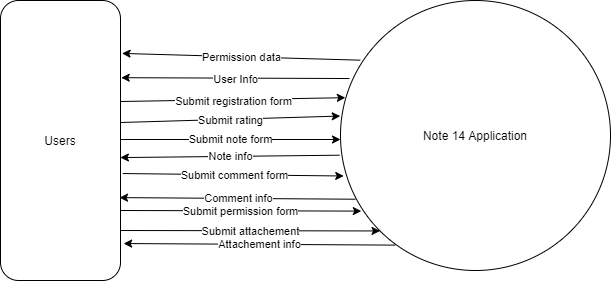

The diagram above was exported from draw.io. Its source (the exported page's mxGraphModel, read from the mxfile embedded in the PNG):
<mxGraphModel dx="586" dy="627" grid="1" gridSize="10" guides="1" tooltips="1" connect="1" arrows="1" fold="1" page="1" pageScale="1" pageWidth="850" pageHeight="1100" math="0" shadow="0">
  <root>
    <mxCell id="0" />
    <mxCell id="1" parent="0" />
    <mxCell id="fWP3ALEDimBzlUnHsq5n-4" value="Submit note form" style="edgeStyle=orthogonalEdgeStyle;rounded=0;orthogonalLoop=1;jettySize=auto;html=1;" edge="1" parent="1">
      <mxGeometry relative="1" as="geometry">
        <mxPoint x="249" y="318.9999999999999" as="sourcePoint" />
        <mxPoint x="470" y="319" as="targetPoint" />
      </mxGeometry>
    </mxCell>
    <mxCell id="fWP3ALEDimBzlUnHsq5n-1" value="Users" style="rounded=1;whiteSpace=wrap;html=1;" vertex="1" parent="1">
      <mxGeometry x="130" y="180" width="120" height="280" as="geometry" />
    </mxCell>
    <mxCell id="fWP3ALEDimBzlUnHsq5n-3" value="Note 14 Application" style="ellipse;whiteSpace=wrap;html=1;aspect=fixed;" vertex="1" parent="1">
      <mxGeometry x="470" y="180" width="270" height="270" as="geometry" />
    </mxCell>
    <mxCell id="fWP3ALEDimBzlUnHsq5n-15" value="" style="endArrow=classic;html=1;entryX=0.999;entryY=0.561;entryDx=0;entryDy=0;entryPerimeter=0;exitX=-0.004;exitY=0.573;exitDx=0;exitDy=0;exitPerimeter=0;" edge="1" parent="1" source="fWP3ALEDimBzlUnHsq5n-3" target="fWP3ALEDimBzlUnHsq5n-1">
      <mxGeometry relative="1" as="geometry">
        <mxPoint x="500" y="340" as="sourcePoint" />
        <mxPoint x="600" y="340" as="targetPoint" />
      </mxGeometry>
    </mxCell>
    <mxCell id="fWP3ALEDimBzlUnHsq5n-16" value="Note info" style="edgeLabel;resizable=0;html=1;align=center;verticalAlign=middle;" connectable="0" vertex="1" parent="fWP3ALEDimBzlUnHsq5n-15">
      <mxGeometry relative="1" as="geometry" />
    </mxCell>
    <mxCell id="fWP3ALEDimBzlUnHsq5n-17" value="" style="endArrow=classic;html=1;entryX=0.012;entryY=0.65;entryDx=0;entryDy=0;entryPerimeter=0;exitX=1.019;exitY=0.618;exitDx=0;exitDy=0;exitPerimeter=0;" edge="1" parent="1" source="fWP3ALEDimBzlUnHsq5n-1" target="fWP3ALEDimBzlUnHsq5n-3">
      <mxGeometry relative="1" as="geometry">
        <mxPoint x="250" y="380" as="sourcePoint" />
        <mxPoint x="350" y="380" as="targetPoint" />
      </mxGeometry>
    </mxCell>
    <mxCell id="fWP3ALEDimBzlUnHsq5n-18" value="Submit comment form" style="edgeLabel;resizable=0;html=1;align=center;verticalAlign=middle;" connectable="0" vertex="1" parent="fWP3ALEDimBzlUnHsq5n-17">
      <mxGeometry relative="1" as="geometry" />
    </mxCell>
    <mxCell id="fWP3ALEDimBzlUnHsq5n-19" value="" style="endArrow=classic;html=1;exitX=0.055;exitY=0.736;exitDx=0;exitDy=0;entryX=0.992;entryY=0.704;entryDx=0;entryDy=0;entryPerimeter=0;exitPerimeter=0;" edge="1" parent="1" source="fWP3ALEDimBzlUnHsq5n-3" target="fWP3ALEDimBzlUnHsq5n-1">
      <mxGeometry relative="1" as="geometry">
        <mxPoint x="530" y="390" as="sourcePoint" />
        <mxPoint x="630" y="390" as="targetPoint" />
      </mxGeometry>
    </mxCell>
    <mxCell id="fWP3ALEDimBzlUnHsq5n-20" value="Comment info" style="edgeLabel;resizable=0;html=1;align=center;verticalAlign=middle;" connectable="0" vertex="1" parent="fWP3ALEDimBzlUnHsq5n-19">
      <mxGeometry relative="1" as="geometry" />
    </mxCell>
    <mxCell id="fWP3ALEDimBzlUnHsq5n-21" value="" style="endArrow=classic;html=1;entryX=-0.001;entryY=0.428;entryDx=0;entryDy=0;entryPerimeter=0;" edge="1" parent="1" target="fWP3ALEDimBzlUnHsq5n-3">
      <mxGeometry relative="1" as="geometry">
        <mxPoint x="250" y="302" as="sourcePoint" />
        <mxPoint x="477.2900000000002" y="281.37" as="targetPoint" />
      </mxGeometry>
    </mxCell>
    <mxCell id="fWP3ALEDimBzlUnHsq5n-22" value="Submit rating" style="edgeLabel;resizable=0;html=1;align=center;verticalAlign=middle;" connectable="0" vertex="1" parent="fWP3ALEDimBzlUnHsq5n-21">
      <mxGeometry relative="1" as="geometry">
        <mxPoint y="1" as="offset" />
      </mxGeometry>
    </mxCell>
    <mxCell id="fWP3ALEDimBzlUnHsq5n-23" value="" style="endArrow=classic;html=1;entryX=0.018;entryY=0.36;entryDx=0;entryDy=0;entryPerimeter=0;" edge="1" parent="1" target="fWP3ALEDimBzlUnHsq5n-3">
      <mxGeometry relative="1" as="geometry">
        <mxPoint x="250" y="281" as="sourcePoint" />
        <mxPoint x="499.97" y="260.94000000000005" as="targetPoint" />
      </mxGeometry>
    </mxCell>
    <mxCell id="fWP3ALEDimBzlUnHsq5n-24" value="Submit registration form" style="edgeLabel;resizable=0;html=1;align=center;verticalAlign=middle;" connectable="0" vertex="1" parent="fWP3ALEDimBzlUnHsq5n-23">
      <mxGeometry relative="1" as="geometry">
        <mxPoint y="1" as="offset" />
      </mxGeometry>
    </mxCell>
    <mxCell id="fWP3ALEDimBzlUnHsq5n-25" value="" style="endArrow=classic;html=1;entryX=1.006;entryY=0.165;entryDx=0;entryDy=0;entryPerimeter=0;exitX=0.033;exitY=0.289;exitDx=0;exitDy=0;exitPerimeter=0;" edge="1" parent="1" source="fWP3ALEDimBzlUnHsq5n-3">
      <mxGeometry relative="1" as="geometry">
        <mxPoint x="504.83000000000015" y="243.12" as="sourcePoint" />
        <mxPoint x="250.72000000000003" y="257.20000000000005" as="targetPoint" />
      </mxGeometry>
    </mxCell>
    <mxCell id="fWP3ALEDimBzlUnHsq5n-26" value="User Info" style="edgeLabel;resizable=0;html=1;align=center;verticalAlign=middle;" connectable="0" vertex="1" parent="fWP3ALEDimBzlUnHsq5n-25">
      <mxGeometry relative="1" as="geometry">
        <mxPoint y="1" as="offset" />
      </mxGeometry>
    </mxCell>
    <mxCell id="fWP3ALEDimBzlUnHsq5n-27" value="" style="endArrow=classic;html=1;entryX=0.077;entryY=0.78;entryDx=0;entryDy=0;entryPerimeter=0;exitX=1;exitY=0.75;exitDx=0;exitDy=0;" edge="1" parent="1" source="fWP3ALEDimBzlUnHsq5n-1" target="fWP3ALEDimBzlUnHsq5n-3">
      <mxGeometry relative="1" as="geometry">
        <mxPoint x="250" y="440" as="sourcePoint" />
        <mxPoint x="350" y="440" as="targetPoint" />
      </mxGeometry>
    </mxCell>
    <mxCell id="fWP3ALEDimBzlUnHsq5n-28" value="Submit permission form" style="edgeLabel;resizable=0;html=1;align=center;verticalAlign=middle;" connectable="0" vertex="1" parent="fWP3ALEDimBzlUnHsq5n-27">
      <mxGeometry relative="1" as="geometry" />
    </mxCell>
    <mxCell id="fWP3ALEDimBzlUnHsq5n-29" value="" style="endArrow=classic;html=1;entryX=0;entryY=1;entryDx=0;entryDy=0;" edge="1" parent="1" target="fWP3ALEDimBzlUnHsq5n-3">
      <mxGeometry relative="1" as="geometry">
        <mxPoint x="250" y="410" as="sourcePoint" />
        <mxPoint x="350" y="410" as="targetPoint" />
      </mxGeometry>
    </mxCell>
    <mxCell id="fWP3ALEDimBzlUnHsq5n-30" value="Submit attachement" style="edgeLabel;resizable=0;html=1;align=center;verticalAlign=middle;" connectable="0" vertex="1" parent="fWP3ALEDimBzlUnHsq5n-29">
      <mxGeometry relative="1" as="geometry" />
    </mxCell>
    <mxCell id="fWP3ALEDimBzlUnHsq5n-31" value="" style="endArrow=classic;html=1;entryX=1.026;entryY=0.868;entryDx=0;entryDy=0;entryPerimeter=0;exitX=0.203;exitY=0.906;exitDx=0;exitDy=0;exitPerimeter=0;" edge="1" parent="1" source="fWP3ALEDimBzlUnHsq5n-3" target="fWP3ALEDimBzlUnHsq5n-1">
      <mxGeometry relative="1" as="geometry">
        <mxPoint x="530" y="430" as="sourcePoint" />
        <mxPoint x="630" y="430" as="targetPoint" />
      </mxGeometry>
    </mxCell>
    <mxCell id="fWP3ALEDimBzlUnHsq5n-32" value="Attachement info" style="edgeLabel;resizable=0;html=1;align=center;verticalAlign=middle;" connectable="0" vertex="1" parent="fWP3ALEDimBzlUnHsq5n-31">
      <mxGeometry relative="1" as="geometry" />
    </mxCell>
    <mxCell id="fWP3ALEDimBzlUnHsq5n-33" value="" style="endArrow=classic;html=1;exitX=0.073;exitY=0.221;exitDx=0;exitDy=0;exitPerimeter=0;entryX=1.013;entryY=0.189;entryDx=0;entryDy=0;entryPerimeter=0;" edge="1" parent="1" source="fWP3ALEDimBzlUnHsq5n-3" target="fWP3ALEDimBzlUnHsq5n-1">
      <mxGeometry relative="1" as="geometry">
        <mxPoint x="250" y="230" as="sourcePoint" />
        <mxPoint x="400" y="190" as="targetPoint" />
      </mxGeometry>
    </mxCell>
    <mxCell id="fWP3ALEDimBzlUnHsq5n-34" value="Permission data" style="edgeLabel;resizable=0;html=1;align=center;verticalAlign=middle;" connectable="0" vertex="1" parent="fWP3ALEDimBzlUnHsq5n-33">
      <mxGeometry relative="1" as="geometry" />
    </mxCell>
  </root>
</mxGraphModel>